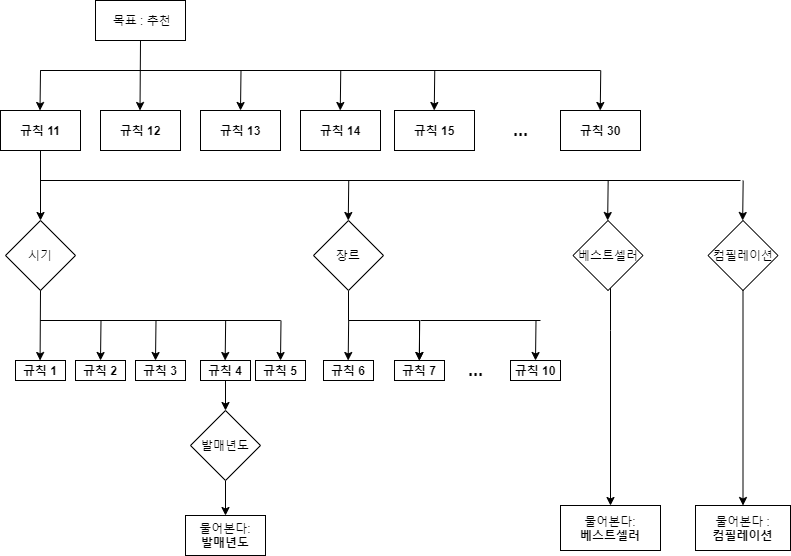

The diagram above was exported from draw.io. Its source (the exported page's mxGraphModel, read from the mxfile embedded in the PNG):
<mxGraphModel dx="1635" dy="866" grid="1" gridSize="10" guides="1" tooltips="1" connect="1" arrows="1" fold="1" page="1" pageScale="1" pageWidth="827" pageHeight="1169" math="0" shadow="0">
  <root>
    <mxCell id="0" />
    <mxCell id="1" parent="0" />
    <mxCell id="BYGcLTaLAsVbIlb4Am8l-1" value="&amp;nbsp;목표 : 추천" style="rounded=0;whiteSpace=wrap;html=1;container=0;" parent="1" vertex="1">
      <mxGeometry x="115" y="30" width="90" height="40" as="geometry" />
    </mxCell>
    <mxCell id="BYGcLTaLAsVbIlb4Am8l-37" value="" style="edgeStyle=orthogonalEdgeStyle;rounded=0;orthogonalLoop=1;jettySize=auto;html=1;" parent="1" source="BYGcLTaLAsVbIlb4Am8l-2" target="BYGcLTaLAsVbIlb4Am8l-12" edge="1">
      <mxGeometry relative="1" as="geometry" />
    </mxCell>
    <mxCell id="BYGcLTaLAsVbIlb4Am8l-2" value="&lt;b&gt;규칙 11&lt;/b&gt;" style="whiteSpace=wrap;html=1;rounded=0;" parent="1" vertex="1">
      <mxGeometry x="20" y="140" width="80" height="40" as="geometry" />
    </mxCell>
    <mxCell id="BYGcLTaLAsVbIlb4Am8l-4" value="&lt;b&gt;규칙 12&lt;/b&gt;" style="whiteSpace=wrap;html=1;rounded=0;" parent="1" vertex="1">
      <mxGeometry x="120" y="140" width="80" height="40" as="geometry" />
    </mxCell>
    <mxCell id="BYGcLTaLAsVbIlb4Am8l-7" value="&lt;b&gt;규칙 13&lt;/b&gt;" style="whiteSpace=wrap;html=1;rounded=0;" parent="1" vertex="1">
      <mxGeometry x="220" y="140" width="80" height="40" as="geometry" />
    </mxCell>
    <mxCell id="BYGcLTaLAsVbIlb4Am8l-8" value="&lt;b&gt;규칙 14&lt;/b&gt;" style="whiteSpace=wrap;html=1;rounded=0;" parent="1" vertex="1">
      <mxGeometry x="320" y="140" width="80" height="40" as="geometry" />
    </mxCell>
    <mxCell id="BYGcLTaLAsVbIlb4Am8l-9" value="&lt;b&gt;규칙 15&lt;/b&gt;" style="whiteSpace=wrap;html=1;rounded=0;" parent="1" vertex="1">
      <mxGeometry x="414" y="140" width="80" height="40" as="geometry" />
    </mxCell>
    <mxCell id="BYGcLTaLAsVbIlb4Am8l-10" value="&lt;b&gt;규칙 30&lt;/b&gt;" style="whiteSpace=wrap;html=1;rounded=0;" parent="1" vertex="1">
      <mxGeometry x="580" y="140" width="80" height="40" as="geometry" />
    </mxCell>
    <mxCell id="BYGcLTaLAsVbIlb4Am8l-11" value="&lt;b&gt;&lt;font style=&quot;font-size: 18px&quot;&gt;...&lt;/font&gt;&lt;/b&gt;" style="text;html=1;align=center;verticalAlign=middle;resizable=0;points=[];autosize=1;strokeColor=none;fillColor=none;" parent="1" vertex="1">
      <mxGeometry x="525" y="150" width="30" height="20" as="geometry" />
    </mxCell>
    <mxCell id="BYGcLTaLAsVbIlb4Am8l-12" value="시기" style="rhombus;whiteSpace=wrap;html=1;" parent="1" vertex="1">
      <mxGeometry x="25" y="250" width="70" height="70" as="geometry" />
    </mxCell>
    <mxCell id="7TWtHND97BKLsKozEJRl-46" value="" style="edgeStyle=orthogonalEdgeStyle;rounded=0;orthogonalLoop=1;jettySize=auto;html=1;fontSize=14;entryX=0.5;entryY=0;entryDx=0;entryDy=0;" parent="1" source="BYGcLTaLAsVbIlb4Am8l-13" target="7TWtHND97BKLsKozEJRl-23" edge="1">
      <mxGeometry relative="1" as="geometry">
        <Array as="points">
          <mxPoint x="368" y="350" />
          <mxPoint x="439" y="350" />
        </Array>
      </mxGeometry>
    </mxCell>
    <mxCell id="BYGcLTaLAsVbIlb4Am8l-13" value="장르" style="rhombus;whiteSpace=wrap;html=1;" parent="1" vertex="1">
      <mxGeometry x="333" y="250" width="70" height="70" as="geometry" />
    </mxCell>
    <mxCell id="BYGcLTaLAsVbIlb4Am8l-30" value="" style="edgeStyle=orthogonalEdgeStyle;rounded=0;orthogonalLoop=1;jettySize=auto;html=1;" parent="1" source="BYGcLTaLAsVbIlb4Am8l-14" target="BYGcLTaLAsVbIlb4Am8l-29" edge="1">
      <mxGeometry relative="1" as="geometry">
        <Array as="points">
          <mxPoint x="630" y="360" />
          <mxPoint x="630" y="360" />
        </Array>
      </mxGeometry>
    </mxCell>
    <mxCell id="BYGcLTaLAsVbIlb4Am8l-14" value="베스트셀러" style="rhombus;whiteSpace=wrap;html=1;" parent="1" vertex="1">
      <mxGeometry x="592.5" y="250" width="70" height="70" as="geometry" />
    </mxCell>
    <mxCell id="BYGcLTaLAsVbIlb4Am8l-32" value="" style="edgeStyle=orthogonalEdgeStyle;rounded=0;orthogonalLoop=1;jettySize=auto;html=1;" parent="1" source="BYGcLTaLAsVbIlb4Am8l-15" target="BYGcLTaLAsVbIlb4Am8l-31" edge="1">
      <mxGeometry relative="1" as="geometry" />
    </mxCell>
    <mxCell id="BYGcLTaLAsVbIlb4Am8l-15" value="컴필레이션" style="rhombus;whiteSpace=wrap;html=1;" parent="1" vertex="1">
      <mxGeometry x="727.5" y="250" width="70" height="70" as="geometry" />
    </mxCell>
    <mxCell id="BYGcLTaLAsVbIlb4Am8l-16" value="&lt;b&gt;규칙 1&lt;/b&gt;" style="whiteSpace=wrap;html=1;rounded=0;" parent="1" vertex="1">
      <mxGeometry x="35" y="390" width="50" height="20" as="geometry" />
    </mxCell>
    <mxCell id="BYGcLTaLAsVbIlb4Am8l-17" value="&lt;b&gt;규칙 2&lt;/b&gt;" style="whiteSpace=wrap;html=1;rounded=0;" parent="1" vertex="1">
      <mxGeometry x="95" y="390" width="50" height="20" as="geometry" />
    </mxCell>
    <mxCell id="BYGcLTaLAsVbIlb4Am8l-18" value="&lt;b&gt;규칙 3&lt;/b&gt;" style="whiteSpace=wrap;html=1;rounded=0;" parent="1" vertex="1">
      <mxGeometry x="155" y="390" width="50" height="20" as="geometry" />
    </mxCell>
    <mxCell id="BYGcLTaLAsVbIlb4Am8l-35" value="" style="edgeStyle=orthogonalEdgeStyle;rounded=0;orthogonalLoop=1;jettySize=auto;html=1;" parent="1" source="BYGcLTaLAsVbIlb4Am8l-21" target="BYGcLTaLAsVbIlb4Am8l-23" edge="1">
      <mxGeometry relative="1" as="geometry" />
    </mxCell>
    <mxCell id="BYGcLTaLAsVbIlb4Am8l-21" value="&lt;b&gt;규칙 4&lt;/b&gt;" style="whiteSpace=wrap;html=1;rounded=0;" parent="1" vertex="1">
      <mxGeometry x="220" y="390" width="50" height="20" as="geometry" />
    </mxCell>
    <mxCell id="BYGcLTaLAsVbIlb4Am8l-34" value="" style="edgeStyle=orthogonalEdgeStyle;rounded=0;orthogonalLoop=1;jettySize=auto;html=1;" parent="1" source="BYGcLTaLAsVbIlb4Am8l-23" target="BYGcLTaLAsVbIlb4Am8l-25" edge="1">
      <mxGeometry relative="1" as="geometry" />
    </mxCell>
    <mxCell id="BYGcLTaLAsVbIlb4Am8l-23" value="발매년도" style="rhombus;whiteSpace=wrap;html=1;" parent="1" vertex="1">
      <mxGeometry x="210" y="440" width="70" height="70" as="geometry" />
    </mxCell>
    <mxCell id="BYGcLTaLAsVbIlb4Am8l-25" value="물어본다:&lt;br&gt;&lt;b&gt;발매년도&lt;/b&gt;" style="whiteSpace=wrap;html=1;rounded=0;" parent="1" vertex="1">
      <mxGeometry x="205" y="545" width="80" height="40" as="geometry" />
    </mxCell>
    <mxCell id="BYGcLTaLAsVbIlb4Am8l-29" value="물어본다:&lt;br&gt;&lt;b&gt;베스트셀러&lt;/b&gt;" style="whiteSpace=wrap;html=1;" parent="1" vertex="1">
      <mxGeometry x="580" y="535" width="100" height="45" as="geometry" />
    </mxCell>
    <mxCell id="BYGcLTaLAsVbIlb4Am8l-31" value="물어본다 :&lt;br&gt;&lt;b&gt;컴필레이션&lt;/b&gt;" style="whiteSpace=wrap;html=1;" parent="1" vertex="1">
      <mxGeometry x="715" y="535" width="95" height="45" as="geometry" />
    </mxCell>
    <mxCell id="7TWtHND97BKLsKozEJRl-4" value="" style="endArrow=classic;html=1;rounded=0;exitX=0.5;exitY=1;exitDx=0;exitDy=0;" parent="1" source="BYGcLTaLAsVbIlb4Am8l-1" edge="1">
      <mxGeometry width="50" height="50" relative="1" as="geometry">
        <mxPoint x="160" y="80" as="sourcePoint" />
        <mxPoint x="159.5" y="140" as="targetPoint" />
      </mxGeometry>
    </mxCell>
    <mxCell id="7TWtHND97BKLsKozEJRl-5" value="" style="endArrow=none;html=1;rounded=0;" parent="1" edge="1">
      <mxGeometry width="50" height="50" relative="1" as="geometry">
        <mxPoint x="180" y="100" as="sourcePoint" />
        <mxPoint x="620" y="100" as="targetPoint" />
        <Array as="points">
          <mxPoint x="60" y="100" />
        </Array>
      </mxGeometry>
    </mxCell>
    <mxCell id="7TWtHND97BKLsKozEJRl-7" value="" style="endArrow=classic;html=1;rounded=0;" parent="1" edge="1">
      <mxGeometry width="50" height="50" relative="1" as="geometry">
        <mxPoint x="60" y="100" as="sourcePoint" />
        <mxPoint x="59.5" y="140" as="targetPoint" />
      </mxGeometry>
    </mxCell>
    <mxCell id="7TWtHND97BKLsKozEJRl-10" value="" style="endArrow=classic;html=1;rounded=0;" parent="1" edge="1">
      <mxGeometry width="50" height="50" relative="1" as="geometry">
        <mxPoint x="260.5" y="100" as="sourcePoint" />
        <mxPoint x="260" y="140" as="targetPoint" />
      </mxGeometry>
    </mxCell>
    <mxCell id="7TWtHND97BKLsKozEJRl-11" value="" style="endArrow=classic;html=1;rounded=0;" parent="1" edge="1">
      <mxGeometry width="50" height="50" relative="1" as="geometry">
        <mxPoint x="360.25" y="100" as="sourcePoint" />
        <mxPoint x="359.75" y="140" as="targetPoint" />
      </mxGeometry>
    </mxCell>
    <mxCell id="7TWtHND97BKLsKozEJRl-12" value="" style="endArrow=classic;html=1;rounded=0;" parent="1" edge="1">
      <mxGeometry width="50" height="50" relative="1" as="geometry">
        <mxPoint x="454.25" y="100" as="sourcePoint" />
        <mxPoint x="453.75" y="140" as="targetPoint" />
      </mxGeometry>
    </mxCell>
    <mxCell id="7TWtHND97BKLsKozEJRl-13" value="" style="endArrow=classic;html=1;rounded=0;" parent="1" edge="1">
      <mxGeometry width="50" height="50" relative="1" as="geometry">
        <mxPoint x="620.25" y="100" as="sourcePoint" />
        <mxPoint x="619.75" y="140" as="targetPoint" />
      </mxGeometry>
    </mxCell>
    <mxCell id="7TWtHND97BKLsKozEJRl-14" value="" style="endArrow=classic;html=1;rounded=0;exitX=0.5;exitY=1;exitDx=0;exitDy=0;" parent="1" source="BYGcLTaLAsVbIlb4Am8l-12" edge="1">
      <mxGeometry width="50" height="50" relative="1" as="geometry">
        <mxPoint x="60.08" y="350" as="sourcePoint" />
        <mxPoint x="59.58" y="390" as="targetPoint" />
      </mxGeometry>
    </mxCell>
    <mxCell id="7TWtHND97BKLsKozEJRl-15" value="" style="endArrow=none;html=1;rounded=0;" parent="1" edge="1">
      <mxGeometry width="50" height="50" relative="1" as="geometry">
        <mxPoint x="180" y="350" as="sourcePoint" />
        <mxPoint x="300" y="350" as="targetPoint" />
        <Array as="points">
          <mxPoint x="60" y="350" />
        </Array>
      </mxGeometry>
    </mxCell>
    <mxCell id="7TWtHND97BKLsKozEJRl-17" value="" style="endArrow=classic;html=1;rounded=0;" parent="1" edge="1">
      <mxGeometry width="50" height="50" relative="1" as="geometry">
        <mxPoint x="120.5" y="350" as="sourcePoint" />
        <mxPoint x="120" y="390" as="targetPoint" />
      </mxGeometry>
    </mxCell>
    <mxCell id="7TWtHND97BKLsKozEJRl-18" value="" style="endArrow=classic;html=1;rounded=0;" parent="1" edge="1">
      <mxGeometry width="50" height="50" relative="1" as="geometry">
        <mxPoint x="175.5" y="350" as="sourcePoint" />
        <mxPoint x="175" y="390" as="targetPoint" />
      </mxGeometry>
    </mxCell>
    <mxCell id="7TWtHND97BKLsKozEJRl-19" value="" style="endArrow=classic;html=1;rounded=0;" parent="1" edge="1">
      <mxGeometry width="50" height="50" relative="1" as="geometry">
        <mxPoint x="245.16" y="350" as="sourcePoint" />
        <mxPoint x="244.66" y="390" as="targetPoint" />
      </mxGeometry>
    </mxCell>
    <mxCell id="7TWtHND97BKLsKozEJRl-20" value="" style="endArrow=classic;html=1;rounded=0;startArrow=none;" parent="1" source="BYGcLTaLAsVbIlb4Am8l-22" edge="1">
      <mxGeometry width="50" height="50" relative="1" as="geometry">
        <mxPoint x="300.25" y="350" as="sourcePoint" />
        <mxPoint x="300" y="390" as="targetPoint" />
      </mxGeometry>
    </mxCell>
    <mxCell id="7TWtHND97BKLsKozEJRl-21" value="&lt;b&gt;규칙 6&lt;/b&gt;" style="whiteSpace=wrap;html=1;rounded=0;" parent="1" vertex="1">
      <mxGeometry x="343" y="390" width="50" height="20" as="geometry" />
    </mxCell>
    <mxCell id="7TWtHND97BKLsKozEJRl-22" value="&lt;b&gt;규칙 10&lt;/b&gt;" style="whiteSpace=wrap;html=1;rounded=0;" parent="1" vertex="1">
      <mxGeometry x="530" y="390" width="50" height="20" as="geometry" />
    </mxCell>
    <mxCell id="7TWtHND97BKLsKozEJRl-23" value="&lt;b&gt;규칙 7&lt;/b&gt;" style="whiteSpace=wrap;html=1;rounded=0;" parent="1" vertex="1">
      <mxGeometry x="414" y="390" width="50" height="20" as="geometry" />
    </mxCell>
    <mxCell id="7TWtHND97BKLsKozEJRl-27" value="&lt;b&gt;&lt;font style=&quot;font-size: 18px&quot;&gt;...&lt;/font&gt;&lt;/b&gt;" style="text;html=1;align=center;verticalAlign=middle;resizable=0;points=[];autosize=1;strokeColor=none;fillColor=none;" parent="1" vertex="1">
      <mxGeometry x="480" y="390" width="30" height="20" as="geometry" />
    </mxCell>
    <mxCell id="7TWtHND97BKLsKozEJRl-28" value="" style="endArrow=none;html=1;rounded=0;" parent="1" edge="1">
      <mxGeometry width="50" height="50" relative="1" as="geometry">
        <mxPoint x="180" y="210" as="sourcePoint" />
        <mxPoint x="760" y="210" as="targetPoint" />
        <Array as="points">
          <mxPoint x="60" y="210" />
        </Array>
      </mxGeometry>
    </mxCell>
    <mxCell id="7TWtHND97BKLsKozEJRl-29" value="" style="endArrow=classic;html=1;rounded=0;" parent="1" edge="1">
      <mxGeometry width="50" height="50" relative="1" as="geometry">
        <mxPoint x="368.24999999999994" y="210" as="sourcePoint" />
        <mxPoint x="367.74999999999994" y="250" as="targetPoint" />
      </mxGeometry>
    </mxCell>
    <mxCell id="7TWtHND97BKLsKozEJRl-30" value="" style="endArrow=classic;html=1;rounded=0;" parent="1" edge="1">
      <mxGeometry width="50" height="50" relative="1" as="geometry">
        <mxPoint x="627.6600000000002" y="210" as="sourcePoint" />
        <mxPoint x="627.1599999999997" y="250" as="targetPoint" />
      </mxGeometry>
    </mxCell>
    <mxCell id="7TWtHND97BKLsKozEJRl-31" value="" style="endArrow=classic;html=1;rounded=0;" parent="1" edge="1">
      <mxGeometry width="50" height="50" relative="1" as="geometry">
        <mxPoint x="762.6600000000002" y="210" as="sourcePoint" />
        <mxPoint x="762.1599999999997" y="250" as="targetPoint" />
      </mxGeometry>
    </mxCell>
    <mxCell id="BYGcLTaLAsVbIlb4Am8l-22" value="&lt;b&gt;규칙 5&lt;/b&gt;" style="whiteSpace=wrap;html=1;rounded=0;" parent="1" vertex="1">
      <mxGeometry x="275" y="390" width="50" height="20" as="geometry" />
    </mxCell>
    <mxCell id="7TWtHND97BKLsKozEJRl-36" value="" style="endArrow=classic;html=1;rounded=0;" parent="1" edge="1">
      <mxGeometry width="50" height="50" relative="1" as="geometry">
        <mxPoint x="300.5000000000001" y="350" as="sourcePoint" />
        <mxPoint x="300.0000000000001" y="390" as="targetPoint" />
      </mxGeometry>
    </mxCell>
    <mxCell id="7TWtHND97BKLsKozEJRl-43" value="" style="endArrow=classic;html=1;rounded=0;" parent="1" edge="1">
      <mxGeometry width="50" height="50" relative="1" as="geometry">
        <mxPoint x="439.21" y="350" as="sourcePoint" />
        <mxPoint x="438.71" y="390" as="targetPoint" />
      </mxGeometry>
    </mxCell>
    <mxCell id="7TWtHND97BKLsKozEJRl-44" value="" style="endArrow=classic;html=1;rounded=0;" parent="1" edge="1">
      <mxGeometry width="50" height="50" relative="1" as="geometry">
        <mxPoint x="555.5000000000002" y="350" as="sourcePoint" />
        <mxPoint x="555.0000000000002" y="390" as="targetPoint" />
      </mxGeometry>
    </mxCell>
    <mxCell id="7TWtHND97BKLsKozEJRl-49" value="" style="endArrow=classic;html=1;rounded=0;" parent="1" edge="1">
      <mxGeometry width="50" height="50" relative="1" as="geometry">
        <mxPoint x="368.1600000000002" y="350" as="sourcePoint" />
        <mxPoint x="367.6600000000002" y="390" as="targetPoint" />
      </mxGeometry>
    </mxCell>
    <mxCell id="7TWtHND97BKLsKozEJRl-50" value="" style="endArrow=none;html=1;rounded=0;fontSize=18;" parent="1" edge="1">
      <mxGeometry width="50" height="50" relative="1" as="geometry">
        <mxPoint x="440" y="350" as="sourcePoint" />
        <mxPoint x="560" y="350" as="targetPoint" />
      </mxGeometry>
    </mxCell>
  </root>
</mxGraphModel>